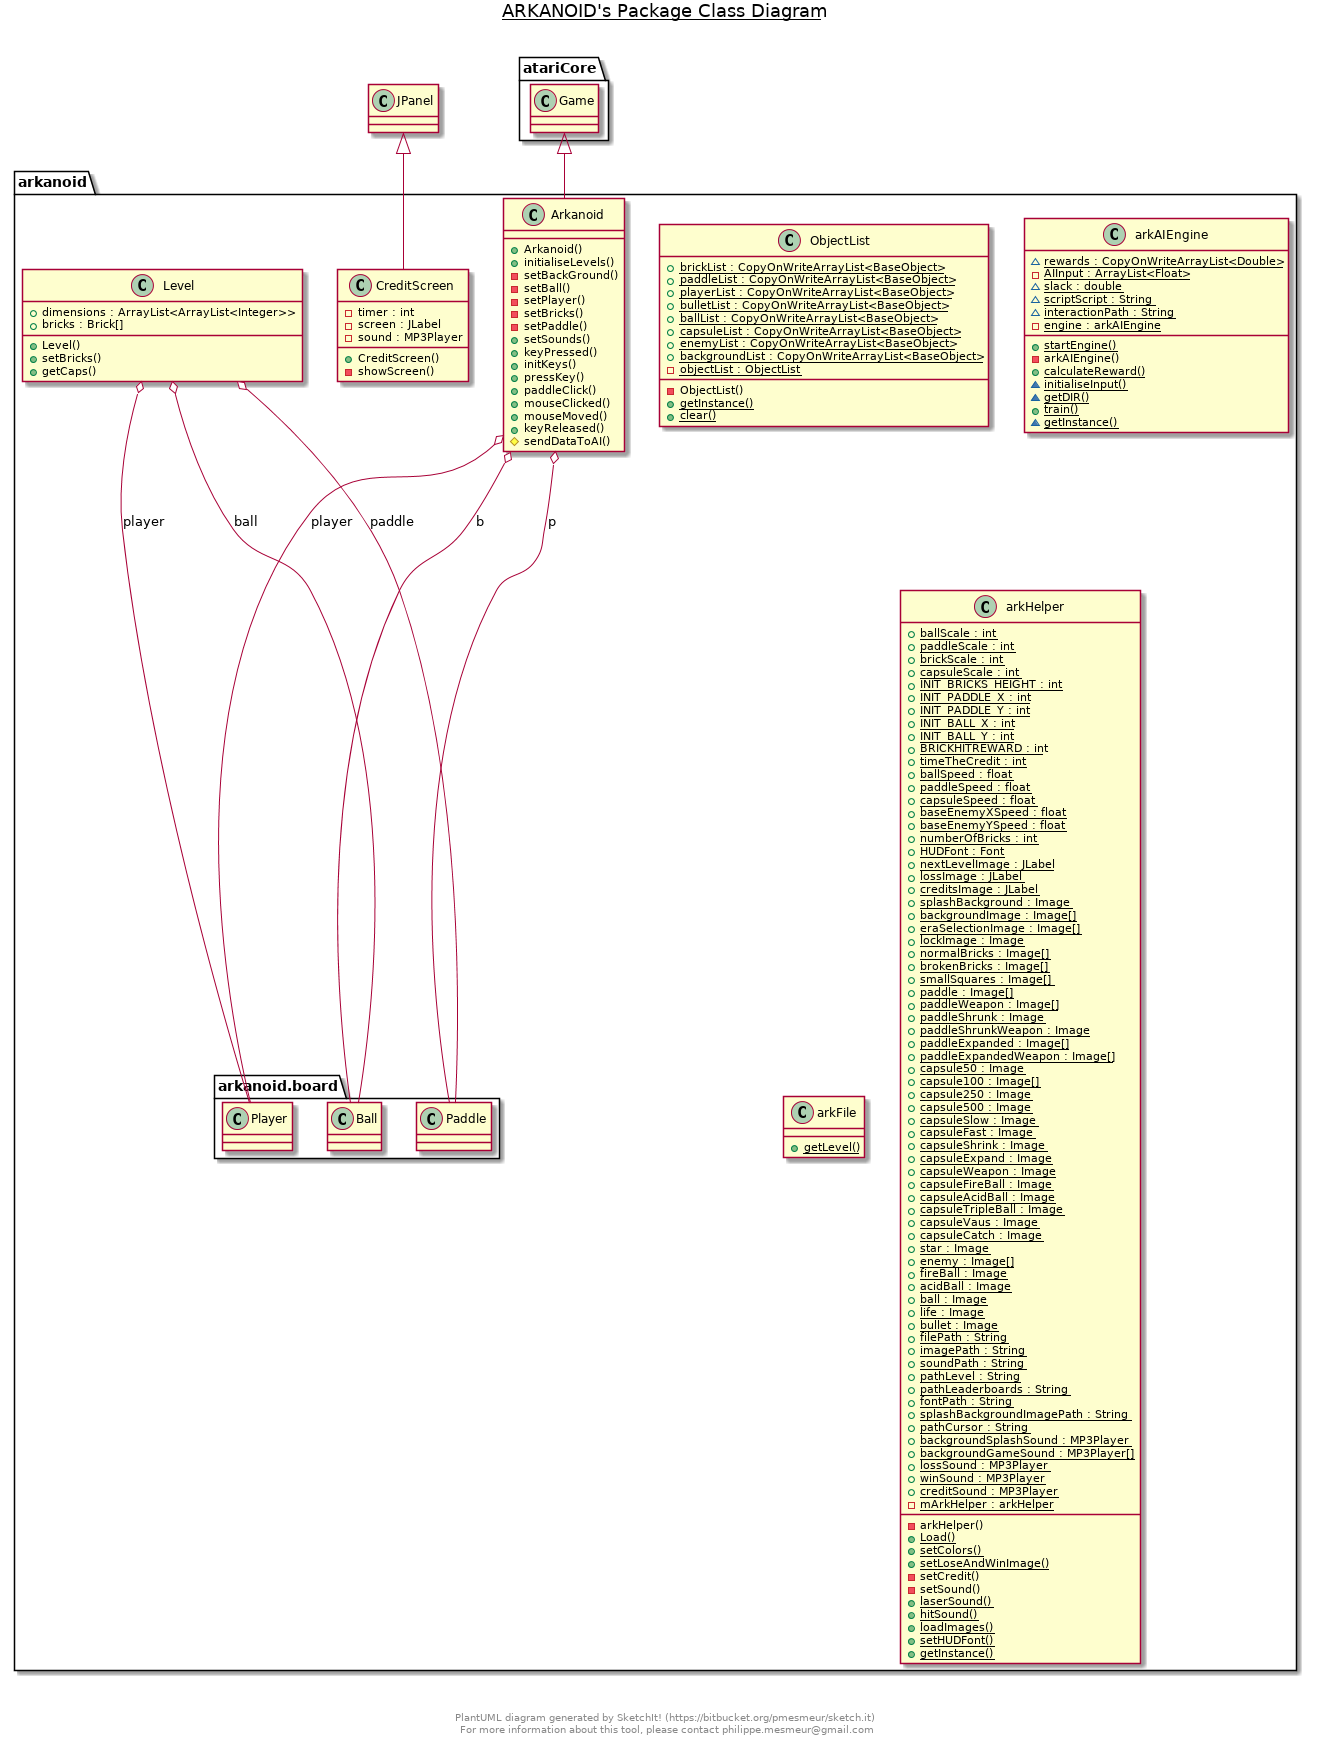

The diagram above was rendered by PlantUML. Its source (embedded in the PNG):
@startuml
title __ARKANOID's Package Class Diagram__\n

  package arkanoid {
    class Arkanoid {
        + Arkanoid()
        + initialiseLevels()
        - setBackGround()
        - setBall()
        - setPlayer()
        - setBricks()
        - setPaddle()
        + setSounds()
        + keyPressed()
        + initKeys()
        + pressKey()
        + paddleClick()
        + mouseClicked()
        + mouseMoved()
        + keyReleased()
        # sendDataToAI()
    }
  }
  

  package arkanoid {
    class CreditScreen {
        - timer : int
        - screen : JLabel
        - sound : MP3Player
        + CreditScreen()
        - showScreen()
    }
  }
  

  package arkanoid {
    class Level {
        + dimensions : ArrayList<ArrayList<Integer>>
        + bricks : Brick[]
        + Level()
        + setBricks()
        + getCaps()
    }
  }
  

  package arkanoid {
    class ObjectList {
        {static} + brickList : CopyOnWriteArrayList<BaseObject>
        {static} + paddleList : CopyOnWriteArrayList<BaseObject>
        {static} + playerList : CopyOnWriteArrayList<BaseObject>
        {static} + bulletList : CopyOnWriteArrayList<BaseObject>
        {static} + ballList : CopyOnWriteArrayList<BaseObject>
        {static} + capsuleList : CopyOnWriteArrayList<BaseObject>
        {static} + enemyList : CopyOnWriteArrayList<BaseObject>
        {static} + backgroundList : CopyOnWriteArrayList<BaseObject>
        {static} - objectList : ObjectList
        - ObjectList()
        {static} + getInstance()
        {static} + clear()
    }
  }
  

  package arkanoid {
    class arkAIEngine {
        {static} ~ rewards : CopyOnWriteArrayList<Double>
        {static} - AIInput : ArrayList<Float>
        {static} ~ slack : double
        {static} ~ scriptScript : String
        {static} ~ interactionPath : String
        {static} - engine : arkAIEngine
        {static} + startEngine()
        - arkAIEngine()
        {static} + calculateReward()
        {static} ~ initialiseInput()
        {static} ~ getDIR()
        {static} + train()
        {static} ~ getInstance()
    }
  }
  

  package arkanoid {
    class arkFile {
        {static} + getLevel()
    }
  }
  

  package arkanoid {
    class arkHelper {
        {static} + ballScale : int
        {static} + paddleScale : int
        {static} + brickScale : int
        {static} + capsuleScale : int
        {static} + INIT_BRICKS_HEIGHT : int
        {static} + INIT_PADDLE_X : int
        {static} + INIT_PADDLE_Y : int
        {static} + INIT_BALL_X : int
        {static} + INIT_BALL_Y : int
        {static} + BRICKHITREWARD : int
        {static} + timeTheCredit : int
        {static} + ballSpeed : float
        {static} + paddleSpeed : float
        {static} + capsuleSpeed : float
        {static} + baseEnemyXSpeed : float
        {static} + baseEnemyYSpeed : float
        {static} + numberOfBricks : int
        {static} + HUDFont : Font
        {static} + nextLevelImage : JLabel
        {static} + lossImage : JLabel
        {static} + creditsImage : JLabel
        {static} + splashBackground : Image
        {static} + backgroundImage : Image[]
        {static} + eraSelectionImage : Image[]
        {static} + lockImage : Image
        {static} + normalBricks : Image[]
        {static} + brokenBricks : Image[]
        {static} + smallSquares : Image[]
        {static} + paddle : Image[]
        {static} + paddleWeapon : Image[]
        {static} + paddleShrunk : Image
        {static} + paddleShrunkWeapon : Image
        {static} + paddleExpanded : Image[]
        {static} + paddleExpandedWeapon : Image[]
        {static} + capsule50 : Image
        {static} + capsule100 : Image[]
        {static} + capsule250 : Image
        {static} + capsule500 : Image
        {static} + capsuleSlow : Image
        {static} + capsuleFast : Image
        {static} + capsuleShrink : Image
        {static} + capsuleExpand : Image
        {static} + capsuleWeapon : Image
        {static} + capsuleFireBall : Image
        {static} + capsuleAcidBall : Image
        {static} + capsuleTripleBall : Image
        {static} + capsuleVaus : Image
        {static} + capsuleCatch : Image
        {static} + star : Image
        {static} + enemy : Image[]
        {static} + fireBall : Image
        {static} + acidBall : Image
        {static} + ball : Image
        {static} + life : Image
        {static} + bullet : Image
        {static} + filePath : String
        {static} + imagePath : String
        {static} + soundPath : String
        {static} + pathLevel : String
        {static} + pathLeaderboards : String
        {static} + fontPath : String
        {static} + splashBackgroundImagePath : String
        {static} + pathCursor : String
        {static} + backgroundSplashSound : MP3Player
        {static} + backgroundGameSound : MP3Player[]
        {static} + lossSound : MP3Player
        {static} + winSound : MP3Player
        {static} + creditSound : MP3Player
        {static} - mArkHelper : arkHelper
        - arkHelper()
        {static} + Load()
        {static} + setColors()
        {static} + setLoseAndWinImage()
        - setCredit()
        - setSound()
        {static} + laserSound()
        {static} + hitSound()
        {static} + loadImages()
        {static} + setHUDFont()
        {static} + getInstance()
    }
  }
  
package arkanoid {
    package arkanoid.board{
      class Ball{
      }
    }
  }
package arkanoid {
    package arkanoid.board{
      class Paddle{
      }
    }
  }
package arkanoid {
    package arkanoid.board{
      class Player{
      }
    }
  }
  Arkanoid -up-|> atariCore.Game
  Arkanoid o-- Ball : b
  Arkanoid o-- Paddle : p
  Arkanoid o-- Player : player
  CreditScreen -up-|> JPanel
  Level o-- Player : player
  Level o-- Paddle : paddle
  Level o-- Ball : ball


center footer


PlantUML diagram generated by SketchIt! (https://bitbucket.org/pmesmeur/sketch.it)
For more information about this tool, please contact philippe.mesmeur@gmail.com
endfooter
@enduml